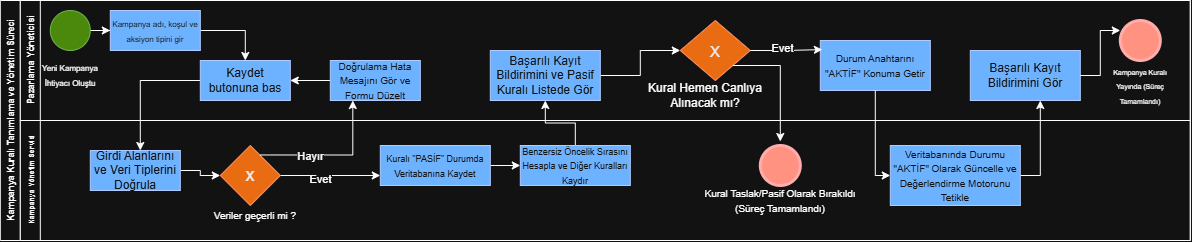

The diagram above was exported from draw.io. Its source (the exported page's mxGraphModel, read from the mxfile embedded in the PNG):
<mxGraphModel dx="2115" dy="1952" grid="1" gridSize="10" guides="1" tooltips="1" connect="1" arrows="1" fold="1" page="1" pageScale="1" pageWidth="827" pageHeight="1169" math="0" shadow="0">
  <root>
    <mxCell id="0" />
    <mxCell id="1" parent="0" />
    <mxCell id="WFkWyaG5srinc5fOIvM0-13" parent="1" style="swimlane;childLayout=stackLayout;resizeParent=1;resizeParentMax=0;horizontal=0;startSize=20;horizontalStack=0;html=1;" value="&lt;font style=&quot;font-size: 9px;&quot;&gt;Kampanya Kuralı Tanımlama ve Yöne&lt;/font&gt;&lt;span style=&quot;font-size: 9px; background-color: transparent; color: light-dark(rgb(0, 0, 0), rgb(255, 255, 255));&quot;&gt;tim Süreci&lt;/span&gt;" vertex="1">
      <mxGeometry height="240" width="1190" x="-120" y="-300" as="geometry" />
    </mxCell>
    <mxCell id="WFkWyaG5srinc5fOIvM0-14" parent="WFkWyaG5srinc5fOIvM0-13" style="swimlane;startSize=20;horizontal=0;html=1;swimlaneFillColor=none;" value="&lt;font style=&quot;font-size: 9px;&quot;&gt;Pazarlama Yöneticisi&lt;/font&gt;" vertex="1">
      <mxGeometry height="120" width="1170" x="20" as="geometry" />
    </mxCell>
    <mxCell id="WFkWyaG5srinc5fOIvM0-25" edge="1" parent="WFkWyaG5srinc5fOIvM0-14" source="WFkWyaG5srinc5fOIvM0-18" style="edgeStyle=orthogonalEdgeStyle;rounded=0;orthogonalLoop=1;jettySize=auto;html=1;entryX=0;entryY=0.5;entryDx=0;entryDy=0;" target="WFkWyaG5srinc5fOIvM0-22">
      <mxGeometry relative="1" as="geometry" />
    </mxCell>
    <mxCell id="WFkWyaG5srinc5fOIvM0-18" parent="WFkWyaG5srinc5fOIvM0-14" style="ellipse;whiteSpace=wrap;html=1;shapeInside=1;aspect=fixed;fillColor=#60a917;fontColor=#ffffff;strokeColor=#2D7600;" value="&lt;div&gt;&lt;br/&gt;&lt;/div&gt;" vertex="1">
      <mxGeometry height="40" width="40" x="30" y="10" as="geometry" />
    </mxCell>
    <mxCell id="WFkWyaG5srinc5fOIvM0-19" edge="1" parent="WFkWyaG5srinc5fOIvM0-14" source="WFkWyaG5srinc5fOIvM0-18" style="edgeStyle=orthogonalEdgeStyle;rounded=0;orthogonalLoop=1;jettySize=auto;html=1;innerLoopWaypoints=1;exitX=0.5;exitY=1;exitDx=0;exitDy=0;" target="WFkWyaG5srinc5fOIvM0-18">
      <mxGeometry relative="1" as="geometry" />
    </mxCell>
    <mxCell id="WFkWyaG5srinc5fOIvM0-20" parent="WFkWyaG5srinc5fOIvM0-14" style="text;html=1;whiteSpace=wrap;strokeColor=none;fillColor=none;align=center;verticalAlign=middle;rounded=0;" value="&lt;div style=&quot;line-height: 110%;&quot;&gt;&lt;font style=&quot;font-size: 8px;&quot;&gt;&lt;font style=&quot;&quot;&gt;Yeni Kamp&lt;/font&gt;&lt;span style=&quot;background-color: transparent; color: light-dark(rgb(0, 0, 0), rgb(255, 255, 255));&quot;&gt;anya İhtiyacı Oluştu&lt;/span&gt;&lt;/font&gt;&lt;/div&gt;" vertex="1">
      <mxGeometry height="30" width="60" x="20" y="60" as="geometry" />
    </mxCell>
    <mxCell id="WFkWyaG5srinc5fOIvM0-27" edge="1" parent="WFkWyaG5srinc5fOIvM0-14" source="WFkWyaG5srinc5fOIvM0-22" style="edgeStyle=orthogonalEdgeStyle;rounded=0;orthogonalLoop=1;jettySize=auto;html=1;" target="WFkWyaG5srinc5fOIvM0-26">
      <mxGeometry relative="1" as="geometry">
        <Array as="points">
          <mxPoint x="225" y="30" />
        </Array>
      </mxGeometry>
    </mxCell>
    <mxCell id="WFkWyaG5srinc5fOIvM0-22" parent="WFkWyaG5srinc5fOIvM0-14" style="rounded=0;whiteSpace=wrap;html=1;fillColor=#0050ef;fontColor=#ffffff;strokeColor=#001DBC;" value="&lt;font style=&quot;font-size: 8px;&quot;&gt;Kampanya adı, koşul ve aksiyon tipini gir&lt;/font&gt;" vertex="1">
      <mxGeometry height="40" width="90" x="90" y="10" as="geometry" />
    </mxCell>
    <mxCell id="WFkWyaG5srinc5fOIvM0-58" edge="1" parent="WFkWyaG5srinc5fOIvM0-14" source="WFkWyaG5srinc5fOIvM0-26" style="edgeStyle=orthogonalEdgeStyle;rounded=0;orthogonalLoop=1;jettySize=auto;html=1;">
      <mxGeometry relative="1" as="geometry">
        <mxPoint x="120" y="150" as="targetPoint" />
      </mxGeometry>
    </mxCell>
    <mxCell id="WFkWyaG5srinc5fOIvM0-26" parent="WFkWyaG5srinc5fOIvM0-14" style="rounded=0;whiteSpace=wrap;html=1;fillColor=#0050ef;fontColor=#ffffff;strokeColor=#001DBC;" value="Kaydet butonuna bas" vertex="1">
      <mxGeometry height="40" width="90" x="180" y="60" as="geometry" />
    </mxCell>
    <mxCell id="WFkWyaG5srinc5fOIvM0-35" edge="1" parent="WFkWyaG5srinc5fOIvM0-14" source="WFkWyaG5srinc5fOIvM0-33" style="edgeStyle=orthogonalEdgeStyle;rounded=0;orthogonalLoop=1;jettySize=auto;html=1;entryX=1;entryY=0.5;entryDx=0;entryDy=0;" target="WFkWyaG5srinc5fOIvM0-26">
      <mxGeometry relative="1" as="geometry" />
    </mxCell>
    <mxCell id="WFkWyaG5srinc5fOIvM0-33" parent="WFkWyaG5srinc5fOIvM0-14" style="rounded=0;whiteSpace=wrap;html=1;fillColor=#0050ef;fontColor=#ffffff;strokeColor=#001DBC;" value="&lt;font style=&quot;font-size: 10px;&quot;&gt;Doğrulama Hata Mesajını Gör ve Formu Düzelt&lt;/font&gt;" vertex="1">
      <mxGeometry height="40" width="90" x="310" y="60" as="geometry" />
    </mxCell>
    <mxCell id="WFkWyaG5srinc5fOIvM0-45" edge="1" parent="WFkWyaG5srinc5fOIvM0-14" source="WFkWyaG5srinc5fOIvM0-42" style="edgeStyle=orthogonalEdgeStyle;rounded=0;orthogonalLoop=1;jettySize=auto;html=1;entryX=0;entryY=0.5;entryDx=0;entryDy=0;" target="WFkWyaG5srinc5fOIvM0-44">
      <mxGeometry relative="1" as="geometry" />
    </mxCell>
    <mxCell id="WFkWyaG5srinc5fOIvM0-42" parent="WFkWyaG5srinc5fOIvM0-14" style="rounded=0;whiteSpace=wrap;html=1;fillColor=#0050ef;fontColor=#ffffff;strokeColor=#001DBC;" value="Başarılı Kayıt Bildirimini ve Pasif Kuralı Listede Gör" vertex="1">
      <mxGeometry height="50" width="110" x="470" y="50" as="geometry" />
    </mxCell>
    <mxCell id="WFkWyaG5srinc5fOIvM0-44" parent="WFkWyaG5srinc5fOIvM0-14" style="rhombus;whiteSpace=wrap;html=1;shapeInside=1;fillColor=#fa6800;fontColor=#000000;strokeColor=#C73500;" value="&lt;font style=&quot;font-size: 15px;&quot;&gt;X&lt;/font&gt;" vertex="1">
      <mxGeometry height="60" width="70" x="660" y="20" as="geometry" />
    </mxCell>
    <mxCell id="WFkWyaG5srinc5fOIvM0-46" parent="WFkWyaG5srinc5fOIvM0-14" style="text;html=1;whiteSpace=wrap;strokeColor=none;fillColor=none;align=center;verticalAlign=middle;rounded=0;rotation=0;" value="Kural Hemen Canlıya Alınacak mı?" vertex="1">
      <mxGeometry height="30" width="130" x="620" y="80" as="geometry" />
    </mxCell>
    <mxCell id="WFkWyaG5srinc5fOIvM0-61" parent="WFkWyaG5srinc5fOIvM0-14" style="rounded=0;whiteSpace=wrap;html=1;align=center;fillColor=#0050ef;fontColor=#ffffff;strokeColor=#001DBC;" value="&lt;font style=&quot;font-size: 10px;&quot;&gt;Durum Anahtarını &quot;AKTİF&quot; Konuma Getir&lt;/font&gt;" vertex="1">
      <mxGeometry height="50" width="110" x="800" y="40" as="geometry" />
    </mxCell>
    <mxCell id="WFkWyaG5srinc5fOIvM0-62" edge="1" parent="WFkWyaG5srinc5fOIvM0-14" source="WFkWyaG5srinc5fOIvM0-44" style="edgeStyle=orthogonalEdgeStyle;rounded=0;orthogonalLoop=1;jettySize=auto;html=1;entryX=0.019;entryY=0.182;entryDx=0;entryDy=0;entryPerimeter=0;" target="WFkWyaG5srinc5fOIvM0-61">
      <mxGeometry relative="1" as="geometry" />
    </mxCell>
    <mxCell id="WFkWyaG5srinc5fOIvM0-69" connectable="0" parent="WFkWyaG5srinc5fOIvM0-62" style="edgeLabel;html=1;align=center;verticalAlign=middle;resizable=0;points=[];" value="Evet" vertex="1">
      <mxGeometry relative="1" x="-0.1471" y="3" as="geometry">
        <mxPoint as="offset" />
      </mxGeometry>
    </mxCell>
    <mxCell id="WFkWyaG5srinc5fOIvM0-72" parent="WFkWyaG5srinc5fOIvM0-14" style="text;html=1;whiteSpace=wrap;strokeColor=none;fillColor=none;align=center;verticalAlign=middle;rounded=0;" value="&lt;font style=&quot;font-size: 7px;&quot;&gt;Kampanya Kuralı Yayında (Süreç Tamamlandı)&lt;/font&gt;" vertex="1">
      <mxGeometry height="30" width="60" x="1090" y="70" as="geometry" />
    </mxCell>
    <mxCell id="WFkWyaG5srinc5fOIvM0-75" parent="WFkWyaG5srinc5fOIvM0-14" style="rounded=0;whiteSpace=wrap;html=1;fillColor=#0050ef;fontColor=#ffffff;strokeColor=#001DBC;" value="Başarılı Kayıt Bildirimini Gör" vertex="1">
      <mxGeometry height="50" width="110" x="950" y="50" as="geometry" />
    </mxCell>
    <mxCell id="WFkWyaG5srinc5fOIvM0-70" parent="WFkWyaG5srinc5fOIvM0-14" style="ellipse;whiteSpace=wrap;html=1;shapeInside=1;aspect=fixed;fillColor=#e51400;fontColor=#ffffff;strokeColor=#B20000;strokeWidth=3;" value="" vertex="1">
      <mxGeometry height="40" width="40" x="1100" y="20" as="geometry" />
    </mxCell>
    <mxCell id="WFkWyaG5srinc5fOIvM0-77" edge="1" parent="WFkWyaG5srinc5fOIvM0-14" source="WFkWyaG5srinc5fOIvM0-75" style="edgeStyle=orthogonalEdgeStyle;rounded=0;orthogonalLoop=1;jettySize=auto;html=1;entryX=0;entryY=0.25;entryDx=0;entryDy=0;entryPerimeter=0;" target="WFkWyaG5srinc5fOIvM0-70">
      <mxGeometry relative="1" as="geometry" />
    </mxCell>
    <mxCell id="WFkWyaG5srinc5fOIvM0-43" edge="1" parent="WFkWyaG5srinc5fOIvM0-13" source="WFkWyaG5srinc5fOIvM0-40" style="edgeStyle=orthogonalEdgeStyle;rounded=0;orthogonalLoop=1;jettySize=auto;html=1;" target="WFkWyaG5srinc5fOIvM0-42">
      <mxGeometry relative="1" as="geometry" />
    </mxCell>
    <mxCell id="WFkWyaG5srinc5fOIvM0-67" edge="1" parent="WFkWyaG5srinc5fOIvM0-13" source="WFkWyaG5srinc5fOIvM0-61" style="edgeStyle=orthogonalEdgeStyle;rounded=0;orthogonalLoop=1;jettySize=auto;html=1;entryX=0;entryY=0.5;entryDx=0;entryDy=0;" target="WFkWyaG5srinc5fOIvM0-63">
      <mxGeometry relative="1" as="geometry">
        <Array as="points">
          <mxPoint x="875" y="175" />
        </Array>
      </mxGeometry>
    </mxCell>
    <mxCell id="WFkWyaG5srinc5fOIvM0-16" parent="WFkWyaG5srinc5fOIvM0-13" style="swimlane;startSize=20;horizontal=0;html=1;swimlaneFillColor=none;" value="&lt;font style=&quot;font-size: 7px;&quot;&gt;Kampanya Yönetim Servisi&lt;/font&gt;" vertex="1">
      <mxGeometry height="120" width="1170" x="20" y="120" as="geometry">
        <mxRectangle height="30" width="910" x="20" y="120" as="alternateBounds" />
      </mxGeometry>
    </mxCell>
    <mxCell id="WFkWyaG5srinc5fOIvM0-31" edge="1" parent="WFkWyaG5srinc5fOIvM0-16" source="WFkWyaG5srinc5fOIvM0-28" style="edgeStyle=orthogonalEdgeStyle;rounded=0;orthogonalLoop=1;jettySize=auto;html=1;entryX=0;entryY=0.5;entryDx=0;entryDy=0;" target="WFkWyaG5srinc5fOIvM0-30">
      <mxGeometry relative="1" as="geometry" />
    </mxCell>
    <mxCell id="WFkWyaG5srinc5fOIvM0-28" parent="WFkWyaG5srinc5fOIvM0-16" style="rounded=0;whiteSpace=wrap;html=1;fillColor=#0050ef;fontColor=#ffffff;strokeColor=#001DBC;" value="Girdi Alanlarını ve Veri Tiplerini Doğrula" vertex="1">
      <mxGeometry height="40" width="90" x="70" y="30" as="geometry" />
    </mxCell>
    <mxCell id="WFkWyaG5srinc5fOIvM0-38" edge="1" parent="WFkWyaG5srinc5fOIvM0-16" source="WFkWyaG5srinc5fOIvM0-30" style="edgeStyle=orthogonalEdgeStyle;rounded=0;orthogonalLoop=1;jettySize=auto;html=1;entryX=0;entryY=0.75;entryDx=0;entryDy=0;" target="WFkWyaG5srinc5fOIvM0-37">
      <mxGeometry relative="1" as="geometry" />
    </mxCell>
    <mxCell id="WFkWyaG5srinc5fOIvM0-39" connectable="0" parent="WFkWyaG5srinc5fOIvM0-38" style="edgeLabel;html=1;align=center;verticalAlign=middle;resizable=0;points=[];" value="Evet" vertex="1">
      <mxGeometry relative="1" x="-0.195" y="-3" as="geometry">
        <mxPoint as="offset" />
      </mxGeometry>
    </mxCell>
    <mxCell id="WFkWyaG5srinc5fOIvM0-30" parent="WFkWyaG5srinc5fOIvM0-16" style="rhombus;whiteSpace=wrap;html=1;shapeInside=1;fillColor=#fa6800;fontColor=#000000;strokeColor=#C73500;" value="&lt;font style=&quot;font-size: 18px;&quot;&gt;x&lt;/font&gt;" vertex="1">
      <mxGeometry height="60" width="60" x="200" y="25" as="geometry" />
    </mxCell>
    <mxCell id="WFkWyaG5srinc5fOIvM0-32" parent="WFkWyaG5srinc5fOIvM0-16" style="text;html=1;whiteSpace=wrap;strokeColor=none;fillColor=none;align=center;verticalAlign=middle;rounded=0;" value="&lt;font style=&quot;font-size: 10px;&quot;&gt;Veriler geçerli mi ?&lt;/font&gt;" vertex="1">
      <mxGeometry height="30" width="90" x="190" y="80" as="geometry" />
    </mxCell>
    <mxCell id="WFkWyaG5srinc5fOIvM0-41" edge="1" parent="WFkWyaG5srinc5fOIvM0-16" source="WFkWyaG5srinc5fOIvM0-37" style="edgeStyle=orthogonalEdgeStyle;rounded=0;orthogonalLoop=1;jettySize=auto;html=1;" target="WFkWyaG5srinc5fOIvM0-40">
      <mxGeometry relative="1" as="geometry" />
    </mxCell>
    <mxCell id="WFkWyaG5srinc5fOIvM0-37" parent="WFkWyaG5srinc5fOIvM0-16" style="rounded=0;whiteSpace=wrap;html=1;fillColor=#0050ef;fontColor=#ffffff;strokeColor=#001DBC;" value="&lt;font style=&quot;font-size: 9px;&quot;&gt;Kuralı &quot;PASİF&quot; Durumda Veritabanına Kaydet&lt;/font&gt;" vertex="1">
      <mxGeometry height="40" width="110" x="360" y="25" as="geometry" />
    </mxCell>
    <mxCell id="WFkWyaG5srinc5fOIvM0-34" edge="1" parent="WFkWyaG5srinc5fOIvM0-16" style="edgeStyle=orthogonalEdgeStyle;rounded=0;orthogonalLoop=1;jettySize=auto;html=1;entryX=0.25;entryY=1;entryDx=0;entryDy=0;" target="WFkWyaG5srinc5fOIvM0-33">
      <mxGeometry relative="1" as="geometry">
        <mxPoint x="239.99969696969674" y="34.470303030303" as="sourcePoint" />
        <mxPoint x="319.17999999999984" y="-40.00000000000006" as="targetPoint" />
      </mxGeometry>
    </mxCell>
    <mxCell id="WFkWyaG5srinc5fOIvM0-36" connectable="0" parent="WFkWyaG5srinc5fOIvM0-34" style="edgeLabel;html=1;align=center;verticalAlign=middle;resizable=0;points=[];" value="Hayır" vertex="1">
      <mxGeometry relative="1" x="-0.313" y="-1" as="geometry">
        <mxPoint as="offset" />
      </mxGeometry>
    </mxCell>
    <mxCell id="WFkWyaG5srinc5fOIvM0-40" parent="WFkWyaG5srinc5fOIvM0-16" style="rounded=0;whiteSpace=wrap;html=1;fillColor=#0050ef;fontColor=#ffffff;strokeColor=#001DBC;" value="&lt;font style=&quot;font-size: 9px;&quot;&gt;Benzersiz Öncelik Sırasını Hesapla ve Diğer Kuralları Kaydır&lt;/font&gt;" vertex="1">
      <mxGeometry height="40" width="110" x="500" y="25" as="geometry" />
    </mxCell>
    <mxCell id="WFkWyaG5srinc5fOIvM0-47" parent="WFkWyaG5srinc5fOIvM0-16" style="ellipse;whiteSpace=wrap;html=1;shapeInside=1;aspect=fixed;fillColor=#e51400;fontColor=#ffffff;strokeColor=#B20000;perimeterSpacing=4;strokeWidth=3;" value="" vertex="1">
      <mxGeometry height="40" width="40" x="740" y="25" as="geometry" />
    </mxCell>
    <mxCell id="WFkWyaG5srinc5fOIvM0-51" parent="WFkWyaG5srinc5fOIvM0-16" style="text;html=1;whiteSpace=wrap;strokeColor=none;fillColor=none;align=center;verticalAlign=middle;rounded=0;" value="&lt;font style=&quot;font-size: 10px;&quot;&gt;Kural Taslak/Pasif Olarak Bırakıldı (Süreç Tamamlandı)&lt;/font&gt;" vertex="1">
      <mxGeometry height="30" width="160" x="680" y="65" as="geometry" />
    </mxCell>
    <mxCell id="WFkWyaG5srinc5fOIvM0-76" edge="1" parent="WFkWyaG5srinc5fOIvM0-16" source="WFkWyaG5srinc5fOIvM0-63" style="edgeStyle=orthogonalEdgeStyle;rounded=0;orthogonalLoop=1;jettySize=auto;html=1;">
      <mxGeometry relative="1" as="geometry">
        <mxPoint x="1020" y="-20" as="targetPoint" />
      </mxGeometry>
    </mxCell>
    <mxCell id="WFkWyaG5srinc5fOIvM0-63" parent="WFkWyaG5srinc5fOIvM0-16" style="rounded=0;whiteSpace=wrap;html=1;fillColor=#0050ef;fontColor=#ffffff;strokeColor=#001DBC;" value="&lt;font style=&quot;font-size: 10px;&quot;&gt;Veritabanında Durumu &quot;AKTİF&quot; Olarak Güncelle ve Değerlendirme Motorunu Tetikle&lt;/font&gt;" vertex="1">
      <mxGeometry height="60" width="130" x="870" y="25" as="geometry" />
    </mxCell>
    <mxCell id="WFkWyaG5srinc5fOIvM0-74" edge="1" parent="WFkWyaG5srinc5fOIvM0-13" source="WFkWyaG5srinc5fOIvM0-44" style="edgeStyle=orthogonalEdgeStyle;rounded=0;orthogonalLoop=1;jettySize=auto;html=1;exitX=1;exitY=1;exitDx=0;exitDy=0;" target="WFkWyaG5srinc5fOIvM0-47">
      <mxGeometry relative="1" as="geometry" />
    </mxCell>
  </root>
</mxGraphModel>